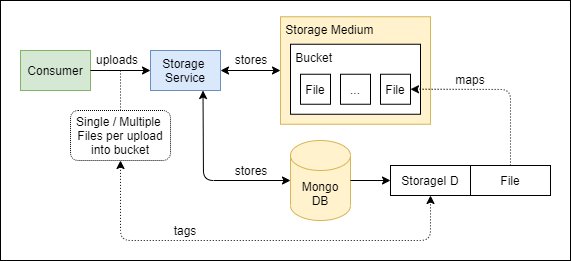

The diagram above was exported from draw.io. Its source (the exported page's mxGraphModel, read from the mxfile embedded in the PNG):
<mxGraphModel dx="688" dy="656" grid="1" gridSize="10" guides="1" tooltips="1" connect="1" arrows="1" fold="1" page="1" pageScale="1" pageWidth="850" pageHeight="1100" math="0" shadow="0">
  <root>
    <mxCell id="0" />
    <mxCell id="1" parent="0" />
    <mxCell id="2" value="" style="rounded=0;whiteSpace=wrap;html=1;align=center;" vertex="1" parent="1">
      <mxGeometry x="30" y="70" width="570" height="260" as="geometry" />
    </mxCell>
    <mxCell id="3" value="Single / Multiple &lt;br&gt;Files per upload&lt;br&gt;into bucket" style="rounded=1;whiteSpace=wrap;html=1;dashed=1;dashPattern=1 1;" vertex="1" parent="1">
      <mxGeometry x="100" y="180" width="100" height="50" as="geometry" />
    </mxCell>
    <mxCell id="4" value="" style="endArrow=none;html=1;exitX=0.5;exitY=0;exitDx=0;exitDy=0;dashed=1;dashPattern=1 2;" edge="1" source="3" parent="1">
      <mxGeometry width="50" height="50" relative="1" as="geometry">
        <mxPoint x="220" y="230" as="sourcePoint" />
        <mxPoint x="150" y="140" as="targetPoint" />
      </mxGeometry>
    </mxCell>
    <mxCell id="5" value="Storage &lt;br&gt;Service" style="rounded=0;whiteSpace=wrap;html=1;fillColor=#dae8fc;strokeColor=#6c8ebf;" vertex="1" parent="1">
      <mxGeometry x="180" y="120" width="70" height="40" as="geometry" />
    </mxCell>
    <mxCell id="6" value="Consumer" style="rounded=0;whiteSpace=wrap;html=1;fillColor=#d5e8d4;strokeColor=#82b366;" vertex="1" parent="1">
      <mxGeometry x="50" y="120" width="70" height="40" as="geometry" />
    </mxCell>
    <mxCell id="7" value="" style="endArrow=classic;html=1;entryX=0;entryY=0.5;entryDx=0;entryDy=0;exitX=1;exitY=0.5;exitDx=0;exitDy=0;" edge="1" source="6" target="5" parent="1">
      <mxGeometry width="50" height="50" relative="1" as="geometry">
        <mxPoint x="160" y="190" as="sourcePoint" />
        <mxPoint x="210" y="140" as="targetPoint" />
      </mxGeometry>
    </mxCell>
    <mxCell id="8" value="&amp;nbsp;Storage Medium" style="rounded=0;whiteSpace=wrap;html=1;verticalAlign=top;align=left;fillColor=#fff2cc;strokeColor=#d6b656;" vertex="1" parent="1">
      <mxGeometry x="310" y="86.25" width="150" height="107.5" as="geometry" />
    </mxCell>
    <mxCell id="9" value="" style="endArrow=classic;startArrow=classic;html=1;exitX=1;exitY=0.5;exitDx=0;exitDy=0;entryX=0;entryY=0.5;entryDx=0;entryDy=0;" edge="1" source="5" target="8" parent="1">
      <mxGeometry width="50" height="50" relative="1" as="geometry">
        <mxPoint x="250" y="170" as="sourcePoint" />
        <mxPoint x="300" y="120" as="targetPoint" />
      </mxGeometry>
    </mxCell>
    <mxCell id="10" value="&amp;nbsp;Bucket" style="rounded=0;whiteSpace=wrap;html=1;align=left;verticalAlign=top;" vertex="1" parent="1">
      <mxGeometry x="320" y="113.75" width="130" height="70" as="geometry" />
    </mxCell>
    <mxCell id="11" value="File" style="rounded=0;whiteSpace=wrap;html=1;align=center;" vertex="1" parent="1">
      <mxGeometry x="330" y="143.75" width="30" height="30" as="geometry" />
    </mxCell>
    <mxCell id="12" value="..." style="rounded=0;whiteSpace=wrap;html=1;align=center;" vertex="1" parent="1">
      <mxGeometry x="370" y="143.75" width="30" height="30" as="geometry" />
    </mxCell>
    <mxCell id="13" value="File" style="rounded=0;whiteSpace=wrap;html=1;align=center;" vertex="1" parent="1">
      <mxGeometry x="410" y="143.75" width="30" height="30" as="geometry" />
    </mxCell>
    <mxCell id="14" value="Mongo&lt;br&gt;DB" style="shape=cylinder3;whiteSpace=wrap;html=1;boundedLbl=1;backgroundOutline=1;size=15;align=center;fillColor=#fff2cc;strokeColor=#d6b656;" vertex="1" parent="1">
      <mxGeometry x="320" y="210" width="60" height="80" as="geometry" />
    </mxCell>
    <mxCell id="15" value="" style="endArrow=classic;startArrow=classic;html=1;entryX=0.75;entryY=1;entryDx=0;entryDy=0;exitX=0;exitY=0.5;exitDx=0;exitDy=0;exitPerimeter=0;" edge="1" source="14" target="5" parent="1">
      <mxGeometry width="50" height="50" relative="1" as="geometry">
        <mxPoint x="250" y="290" as="sourcePoint" />
        <mxPoint x="300" y="240" as="targetPoint" />
        <Array as="points">
          <mxPoint x="233" y="250" />
        </Array>
      </mxGeometry>
    </mxCell>
    <mxCell id="16" value="stores" style="text;html=1;strokeColor=none;fillColor=none;align=center;verticalAlign=middle;whiteSpace=wrap;rounded=0;" vertex="1" parent="1">
      <mxGeometry x="261" y="230" width="40" height="20" as="geometry" />
    </mxCell>
    <mxCell id="17" value="tags" style="text;html=1;strokeColor=none;fillColor=none;align=center;verticalAlign=middle;whiteSpace=wrap;rounded=0;" vertex="1" parent="1">
      <mxGeometry x="195" y="290" width="40" height="20" as="geometry" />
    </mxCell>
    <mxCell id="18" value="StorageI D" style="rounded=0;whiteSpace=wrap;html=1;align=center;" vertex="1" parent="1">
      <mxGeometry x="420" y="235" width="80" height="30" as="geometry" />
    </mxCell>
    <mxCell id="19" value="File" style="rounded=0;whiteSpace=wrap;html=1;align=center;" vertex="1" parent="1">
      <mxGeometry x="500" y="235" width="80" height="30" as="geometry" />
    </mxCell>
    <mxCell id="20" value="" style="endArrow=classic;html=1;dashed=1;dashPattern=1 2;entryX=1;entryY=0.5;entryDx=0;entryDy=0;exitX=0.5;exitY=0;exitDx=0;exitDy=0;" edge="1" source="19" target="13" parent="1">
      <mxGeometry width="50" height="50" relative="1" as="geometry">
        <mxPoint x="370" y="290" as="sourcePoint" />
        <mxPoint x="420" y="240" as="targetPoint" />
        <Array as="points">
          <mxPoint x="540" y="159" />
        </Array>
      </mxGeometry>
    </mxCell>
    <mxCell id="21" value="" style="endArrow=classic;startArrow=classic;html=1;dashed=1;dashPattern=1 2;entryX=0.5;entryY=1;entryDx=0;entryDy=0;" edge="1" target="18" parent="1">
      <mxGeometry width="50" height="50" relative="1" as="geometry">
        <mxPoint x="150" y="230" as="sourcePoint" />
        <mxPoint x="420" y="240" as="targetPoint" />
        <Array as="points">
          <mxPoint x="150" y="310" />
          <mxPoint x="460" y="310" />
        </Array>
      </mxGeometry>
    </mxCell>
    <mxCell id="22" value="" style="endArrow=classic;html=1;entryX=0;entryY=0.5;entryDx=0;entryDy=0;" edge="1" source="14" target="18" parent="1">
      <mxGeometry width="50" height="50" relative="1" as="geometry">
        <mxPoint x="360" y="360" as="sourcePoint" />
        <mxPoint x="410" y="310" as="targetPoint" />
      </mxGeometry>
    </mxCell>
    <mxCell id="23" value="uploads" style="text;html=1;strokeColor=none;fillColor=none;align=center;verticalAlign=middle;whiteSpace=wrap;rounded=0;" vertex="1" parent="1">
      <mxGeometry x="127" y="119" width="40" height="20" as="geometry" />
    </mxCell>
    <mxCell id="24" value="maps" style="text;html=1;strokeColor=none;fillColor=none;align=center;verticalAlign=middle;whiteSpace=wrap;rounded=0;" vertex="1" parent="1">
      <mxGeometry x="480" y="138.75" width="40" height="20" as="geometry" />
    </mxCell>
    <mxCell id="25" value="stores" style="text;html=1;strokeColor=none;fillColor=none;align=center;verticalAlign=middle;whiteSpace=wrap;rounded=0;" vertex="1" parent="1">
      <mxGeometry x="261" y="118.75" width="40" height="20" as="geometry" />
    </mxCell>
  </root>
</mxGraphModel>